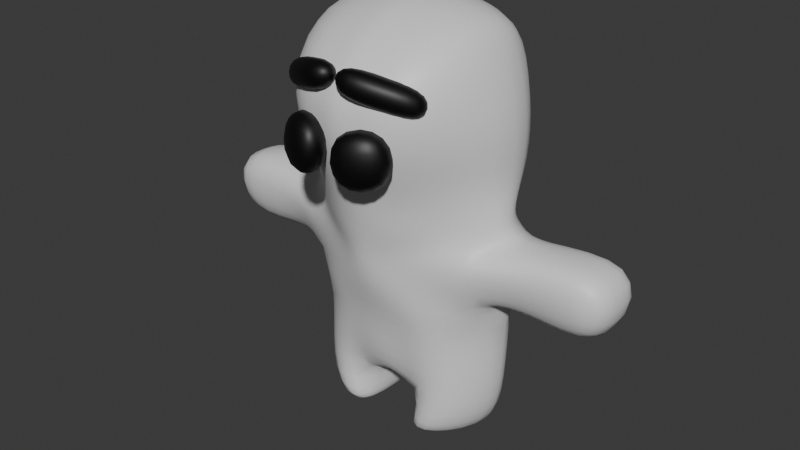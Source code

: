 # Source: player.blend  (saved by Blender 5.0.119; exported with 4.5.12 LTS)
import bpy
from mathutils import Matrix  # noqa: F401  (used for matrix-valued properties, if any)

bpy.ops.wm.read_factory_settings(use_empty=True)
scene = bpy.context.scene
scene.name = 'Scene'

# ---- collections
col_collection = bpy.data.collections.new('Collection'); scene.collection.children.link(col_collection)

# ---- materials (node trees are filled in below, after node groups)
mat_clay_humanoide = bpy.data.materials.new('CLAY HUMANOIDE')
mat_clay_humanoide.displacement_method = 'BOTH'
mat_clay_humanoide.use_backface_culling_lightprobe_volume = False
mat_clay_ojos_y_cejas = bpy.data.materials.new('CLAY OJOS Y CEJAS')
mat_clay_ojos_y_cejas.displacement_method = 'BOTH'
mat_clay_ojos_y_cejas.use_backface_culling_lightprobe_volume = False

# ---- material node trees
mat_clay_humanoide.use_nodes = True; mat_clay_humanoide.node_tree.nodes.clear()
_N = mat_clay_humanoide.node_tree.nodes; _L = mat_clay_humanoide.node_tree.links
n0 = _N.new('ShaderNodeBsdfPrincipled'); n0.name = 'Principled BSDF'; n0.location = (72, 300)
n1 = _N.new('ShaderNodeOutputMaterial'); n1.name = 'Material Output'; n1.location = (362, 300)
_L.new(n0.outputs[0], n1.inputs[0])
n1.is_active_output = True
mat_clay_ojos_y_cejas.use_nodes = True; mat_clay_ojos_y_cejas.node_tree.nodes.clear()
_N = mat_clay_ojos_y_cejas.node_tree.nodes; _L = mat_clay_ojos_y_cejas.node_tree.links
n0 = _N.new('ShaderNodeBsdfPrincipled'); n0.name = 'Principled BSDF'; n0.location = (72, 300)
n0.inputs[0].default_value = (0.0, 0.0, 0.0, 1.0)
n1 = _N.new('ShaderNodeOutputMaterial'); n1.name = 'Material Output'; n1.location = (362, 300)
_L.new(n0.outputs[0], n1.inputs[0])
n1.is_active_output = True

# ---- world
world_world = bpy.data.worlds.new('World'); scene.world = world_world
world_world.use_nodes = True; world_world.node_tree.nodes.clear()
_N = world_world.node_tree.nodes; _L = world_world.node_tree.links
n0 = _N.new('ShaderNodeOutputWorld'); n0.name = 'World Output'; n0.location = (300, 300)
n1 = _N.new('ShaderNodeBackground'); n1.name = 'Background'; n1.location = (10, 300)
n1.inputs[0].default_value = (0.05088, 0.05088, 0.05088, 1.0)
_L.new(n1.outputs[0], n0.inputs[0])
n0.is_active_output = True
world_world.color = (0.05088, 0.05088, 0.05088)
world_world.sun_shadow_jitter_overblur = 0.0

# ---- meshes
me_cube_001 = bpy.data.meshes.new('Cube.001')
me_cube_001.from_pydata([(-0.9563, -2.885e-08, 1.489), (-0.9861, -2.235e-08, 0.7997), (-0.9476, 0.3883, 1.482), (-0.898, 0.7839, 1.481), (0.6887, -4.782e-08, 1.587), (-0.8173, 0.3883, 0.492), (0.4606, -2.32e-08, 0.904), (-0.836, 1.061, 0.492), (-0.7499, 1.089, 1.944), (-1.157, 0.3883, 2.052), (0.5123, 0.5239, 1.487), (0.3277, 0.875, 1.483), (0.1663, 0.3883, 0.492), (0.01282, 1.061, 0.492), (0.2189, 0.2283, 0.492), (0.2627, 0.08911, 0.492), (-0.05815, 1.306, 0.492), (-0.04716, 1.092, 1.986), (0.5682, 0.3883, 2.067), (-0.1467, 1.374, 2.187), (-0.1098, 1.363, 1.474), (-0.9862, 1.008, 2.548), (-1.125, 0.3044, 2.51), (-0.3146, 1.411, 2.873), (-0.1438, 0.7683, 5.279), (-1.177, 0.6084, 2.834), (-0.6192, 1.079, 2.861), (-0.4735, 1.549, 2.01), (-0.367, 2.29, 1.832), (-0.7393, 1.564, 2.624), (-0.7733, 2.657, 1.875), (-0.1098, 2.658, 1.874), (0.3416, 1.15, 2.574), (-0.7392, 2.763, 2.897), (-0.2319, 2.798, 2.871), (0.5618, 0.285, 2.624), (-0.1438, 0.3379, 5.442), (-0.3424, 1.435, 2.999), (-1.44, 0.1936, 3.373), (-1.294, 0.6014, 3.357), (0.563, 0.315, 2.944), (0.1944, 0.908, 2.902), (-0.1583, 1.47, 3.289), (0.01242, 1.55, 1.978), (-1.013, 0.2312, -4.768e-07), (-0.2031, -0.0008767, 5.478), (-1.043, 0.5496, -4.768e-07), (0.2453, 1.521, 2.552), (0.007459, 0.3021, -4.768e-07), (-0.1275, 1.213, -4.768e-07), (-2.98e-08, 0.5496, -4.768e-07), (0.2595, 2.657, 1.874), (0.2377, 2.783, 2.87), (0.7985, 0.1936, 3.401), (0.5005, 0.9756, 3.406), (0.3633, 0.2312, -4.768e-07), (0.3866, 0.5496, -4.768e-07), (-1.488, 0.8045, 4.743), (-1.575, 0.1944, 4.743), (0.7184, 0.8281, 4.743), (0.9323, 0.1944, 4.743), (-0.1385, 1.477, 4.743), (-0.9476, -0.3883, 1.482), (-0.898, -0.7839, 1.481), (-0.8173, -0.3883, 0.492), (-0.836, -1.061, 0.492), (-0.7499, -1.089, 1.944), (-1.157, -0.3883, 2.052), (0.5123, -0.5239, 1.487), (0.3014, -0.9045, 1.482), (0.1663, -0.3883, 0.492), (0.01282, -1.061, 0.492), (0.2189, -0.2283, 0.492), (0.2627, -0.08911, 0.492), (-0.05815, -1.306, 0.492), (-0.04716, -1.092, 1.986), (0.5682, -0.3883, 2.067), (-0.1467, -1.374, 2.187), (-0.1098, -1.363, 1.474), (-0.9862, -1.008, 2.548), (-1.125, -0.3044, 2.51), (-0.2491, -1.411, 2.727), (-0.1438, -0.7698, 5.279), (-1.177, -0.6084, 2.834), (-0.6192, -1.079, 2.861), (-0.4735, -1.549, 2.01), (-0.367, -2.29, 1.89), (-0.7393, -1.564, 2.624), (-0.7733, -2.657, 1.875), (-0.1098, -2.658, 1.874), (0.3217, -1.227, 2.569), (-0.7392, -2.763, 2.897), (-0.2319, -2.798, 2.871), (0.5618, -0.285, 2.624), (-0.1438, -0.3397, 5.442), (-0.3424, -1.435, 2.966), (-1.44, -0.1936, 3.373), (-1.294, -0.6014, 3.357), (0.563, -0.315, 2.944), (0.08332, -1.017, 2.909), (-0.1583, -1.47, 3.289), (0.01242, -1.55, 1.978), (-1.013, -0.2312, -4.768e-07), (-1.043, -0.5496, -4.768e-07), (0.2453, -1.521, 2.552), (0.007459, -0.3021, -4.768e-07), (-0.1275, -1.213, -4.768e-07), (-2.98e-08, -0.5496, -4.768e-07), (0.2595, -2.657, 1.874), (0.2377, -2.783, 2.87), (0.7985, -0.1936, 3.401), (0.5005, -0.9756, 3.406), (0.3633, -0.2312, -4.768e-07), (0.3866, -0.5496, -4.768e-07), (-1.488, -0.8062, 4.743), (-1.575, -0.1961, 4.743), (0.7184, -0.8198, 4.743), (0.9323, -0.1961, 4.743), (-0.1385, -1.261, 4.743), (0.2769, -4.053e-08, 0.492), (-1.211, -2.885e-08, 2.074), (0.5682, -4.774e-08, 2.076), (-1.453, -2.728e-08, 3.374), (-1.315, -3.818e-08, 2.516), (0.7326, -4.58e-08, 2.97), (-1.394, -4.047e-08, 2.822), (0.5618, -3.231e-08, 2.584), (0.9387, -1.684e-08, 3.445), (-1.623, -0.0008767, 4.743), (0.9212, -0.0008767, 4.743), (-1.685, -0.0008767, 3.971), (0.9052, -0.0008767, 3.971), (0.5297, 0.9384, 3.971), (0.6928, 0.3123, 3.971), (-1.481, 0.8627, 3.971), (-1.593, 0.3123, 3.971), (-0.1411, 1.626, 3.971), (0.5297, -0.9379, 3.971), (0.6928, -0.3141, 3.971), (-1.481, -0.8645, 3.971), (-1.593, -0.3141, 3.971), (-0.1411, -1.569, 3.971), (-0.3606, 0.08158, 0.5628), (-0.3553, -2.371e-08, 0.5642), (-0.3615, -0.0831, 0.5629)], [], [(65, 103, 106, 74), (3, 2, 9), (75, 76, 93, 90), (74, 71, 69, 78), (7, 16, 49, 46), (13, 56, 49, 16), (16, 20, 11, 13), (16, 7, 3, 20), (55, 48, 50, 56), (123, 125, 25, 22), (29, 23, 34, 33), (139, 114, 115, 140), (47, 52, 34, 23), (41, 54, 53, 40), (61, 24, 59), (11, 17, 18, 10), (36, 45, 129, 60), (38, 122, 130, 135), (32, 23, 37, 41), (14, 48, 55, 12), (93, 98, 99, 90), (21, 26, 37, 23), (20, 19, 17), (19, 20, 8), (35, 32, 41, 40), (8, 3, 9), (17, 32, 35, 18), (5, 7, 46, 44), (61, 57, 24), (43, 51, 52, 47), (8, 21, 29, 27), (31, 34, 52, 51), (136, 61, 59, 132), (32, 47, 23), (37, 42, 54, 41), (57, 58, 36, 24), (24, 36, 60, 59), (1, 143, 144, 64), (11, 20, 17), (56, 50, 49), (46, 49, 50), (37, 26, 39, 42), (6, 15, 14, 12), (140, 115, 128, 130), (3, 7, 5, 2), (137, 111, 110, 138), (95, 100, 97, 84), (31, 30, 33, 34), (26, 25, 38, 39), (28, 27, 30, 31), (134, 135, 58, 57), (132, 133, 53, 54), (136, 134, 57, 61), (135, 130, 128, 58), (2, 5, 1, 0), (10, 4, 6, 12), (83, 96, 122, 125), (42, 39, 134, 136), (40, 53, 127, 124), (0, 120, 9, 2), (60, 129, 131, 133), (9, 120, 123, 22), (44, 46, 50, 48), (42, 136, 132, 54), (97, 139, 140, 96), (28, 31, 51, 43), (11, 10, 12, 13), (58, 128, 45, 36), (19, 28, 43, 17), (27, 29, 33, 30), (25, 125, 122, 38), (103, 107, 106), (90, 99, 95, 81), (94, 117, 129, 45), (113, 106, 107), (96, 140, 130, 122), (104, 81, 92, 109), (69, 71, 70, 68), (67, 80, 123, 120), (82, 116, 117, 94), (64, 102, 103, 65), (78, 75, 77), (6, 73, 119), (89, 92, 91, 88), (100, 141, 139, 97), (72, 70, 112, 105), (87, 91, 92, 81), (99, 98, 110, 111), (84, 97, 96, 83), (126, 124, 98, 93), (98, 124, 127, 110), (118, 82, 114), (95, 99, 111, 100), (75, 90, 104, 101), (118, 116, 82), (100, 111, 137, 141), (141, 137, 116, 118), (78, 66, 63), (6, 70, 72, 73), (117, 138, 131, 129), (66, 85, 87, 79), (102, 105, 107, 103), (66, 79, 80, 67), (69, 75, 78), (4, 121, 76, 68), (63, 67, 62), (112, 113, 107, 105), (77, 66, 78), (71, 74, 106, 113), (68, 70, 6, 4), (77, 75, 101, 86), (115, 94, 45, 128), (79, 81, 95, 84), (86, 101, 108, 89), (90, 81, 104), (77, 86, 85, 66), (116, 137, 138, 117), (79, 87, 81), (72, 105, 102, 64), (70, 71, 113, 112), (76, 121, 126, 93), (80, 79, 84, 83), (138, 110, 127, 131), (0, 62, 67, 120), (74, 78, 63, 65), (114, 82, 94, 115), (66, 67, 63), (86, 89, 88, 85), (126, 35, 40, 124), (6, 119, 15), (8, 9, 22, 21), (89, 108, 109, 92), (101, 104, 109, 108), (18, 35, 126, 121), (4, 10, 18, 121), (17, 43, 47, 32), (141, 118, 114, 139), (12, 55, 56, 13), (39, 38, 135, 134), (69, 68, 76, 75), (133, 131, 127, 53), (85, 88, 91, 87), (63, 62, 64, 65), (59, 60, 133, 132), (21, 23, 29), (19, 8, 27, 28), (62, 0, 1, 64), (20, 3, 8), (14, 5, 44, 48), (22, 25, 26, 21), (123, 80, 83, 125), (1, 5, 142, 143), (64, 144, 73, 72), (143, 142, 15, 119), (144, 143, 119, 73), (142, 5, 14, 15)])
me_cube_001.polygons.foreach_set('use_smooth', [True] * 156)
_uv = me_cube_001.uv_layers.new(name='automap')
_uv.uv.foreach_set('vector', [-1.209, -5.274, -1.833, -6.762, 0.9329, -6.762, 1.143, -5.274, 2.87, -2.283, 1.674, -2.283, 1.674, -0.5576, -2.8, -0.7563, -0.6739, -0.5114, -0.3617, 1.172, -3.208, 1.006, -3.448, -5.274, -2.709, -5.274, -2.235, -2.28, -3.622, -2.304, -1.209, -5.274, 1.143, -5.274, 0.9329, -6.762, -1.833, -6.762, 3.709, -5.274, 2.161, -6.762, 4.167, -6.762, 4.448, -5.274, 4.448, -5.274, 4.622, -2.304, 3.145, -2.279, 3.709, -5.274, 1.143, -5.274, -1.209, -5.274, -1.396, -2.283, 0.9866, -2.304, 2.417, 0.9849, 1.341, 1.199, 1.318, 1.947, 2.487, 1.947, 0.4999, 0.8436, 0.4999, 1.769, 2.339, 1.806, 1.42, 0.8258, -0.9166, 5.013, 0.3673, 4.552, 0.6174, 8.744, -0.9162, 8.639, -2.114, 5.243, -1.937, 7.578, -0.09296, 7.578, -0.4496, 5.243, 2.06, 4.883, 2.037, 8.699, 0.6174, 8.744, 0.3673, 4.552, 3.245, 2.011, 3.449, 3.537, 1.085, 3.521, 1.452, 2.139, 0.8999, 4.75, 0.8836, 2.608, 3.49, 2.789, 3.145, -2.279, 3.8, -0.7563, 1.674, -0.5114, 2.084, -2.267, 0.8836, 1.307, 0.7043, 0.2832, 4.103, 0.2832, 4.137, 0.8734, 1.085, 3.437, 0.4999, 3.437, 0.4973, 5.243, 1.444, 5.243, 2.351, 1.02, 0.3673, 1.926, 0.2834, 2.305, 1.906, 2.011, 1.98, -5.274, 1.341, -6.762, 2.417, -6.762, 1.821, -5.274, -0.3617, 1.172, -0.4525, 2.139, -2.575, 2.034, -3.208, 1.006, 3.549, 0.9411, 3.761, 1.888, 4.838, 2.305, 4.766, 1.926, 4.622, -2.304, 4.654, -0.1507, 3.8, -0.7563, 0.8748, -0.1507, 0.9866, -2.304, -0.9488, -0.8836, 1.362, 1.172, 3.976, 1.02, 3.245, 2.011, 1.452, 2.139, 3.792, -0.8836, 2.87, -2.283, 1.674, -0.5576, 3.8, -0.7563, 3.976, 1.02, 1.362, 1.172, 1.674, -0.5114, 1.674, -5.274, 3.709, -5.274, 2.161, -6.762, 1.199, -6.762, 0.8999, 4.75, -3.179, 2.718, 0.8836, 2.608, 5.187, -0.7807, 8.533, -1.095, 8.913, 1.914, 5.098, 0.9528, 3.792, -0.8836, 3.549, 0.9411, 5.227, 1.171, 5.183, -0.6841, 0.9866, -1.095, 0.6174, 1.918, 2.037, 1.914, 2.103, -1.095, 0.8919, 5.243, 0.8999, 7.578, 3.49, 7.578, 2.92, 5.243, 2.351, 3.762, 2.06, 4.883, 0.3673, 4.552, 0.2834, 2.305, 0.8399, 3.182, 2.832, 3.537, 1.906, 2.011, -3.179, 2.718, -3.442, 0.8734, 0.8836, 1.307, 0.8836, 2.608, 0.8836, 2.608, 0.8836, 1.307, 4.137, 0.8734, 3.49, 2.789, -1.663, 0.2858, 0.2443, 0.2858, 0.2257, 0.03458, -1.152, -0.888, 3.145, -2.279, 4.622, -2.304, 3.8, -0.7563, 2.487, 1.947, 1.318, 1.947, 0.9329, 3.953, -1.833, 1.947, 0.9329, 3.953, 1.318, 1.947, 0.2834, 2.305, -0.5534, 1.888, -2.594, 3.387, 0.8399, 3.182, 0.4999, -4.029, 0.7693, -5.274, 1.19, -5.274, 1.674, -5.274, -0.4496, 5.243, -0.09296, 7.578, 0.4973, 7.578, 0.4973, 5.243, 2.87, -2.283, 3.709, -5.274, 1.674, -5.274, 1.674, -2.283, -2.335, 5.243, -2.449, 3.537, -0.08535, 3.521, -0.4496, 5.243, 0.2834, 2.205, 0.8399, 3.182, -2.594, 3.387, -0.5534, 1.888, 0.9866, -1.095, -1.019, -1.095, -0.9162, 1.998, 0.6174, 1.918, 3.761, 1.888, 2.339, 1.806, 1.085, 3.437, 2.318, 3.387, 0.209, 7.208, -0.1129, 4.969, -1.019, 8.319, 0.9866, 8.321, 3.108, 5.243, 1.444, 5.243, 1.088, 7.578, 2.932, 7.578, 3.337, 5.243, 1.444, 5.243, 1.085, 3.521, 3.449, 3.537, 0.8919, 5.243, -3.159, 5.243, -3.179, 7.578, 0.8999, 7.578, 1.444, 5.243, 0.4973, 5.243, 0.4973, 7.578, 1.088, 7.578, 1.674, -2.283, 1.674, -5.274, 0.4999, -4.344, 0.4999, -2.26, 2.084, -2.267, 0.4999, -1.965, 0.4999, -4.029, 1.674, -5.274, -1.339, 1.806, -0.08535, 3.437, 0.4999, 3.437, 0.4999, 1.769, 0.8399, 3.182, -2.594, 3.387, -3.159, 5.243, 0.8919, 5.243, 1.452, 2.139, 1.085, 3.521, 0.4999, 3.655, 0.4999, 2.216, 0.4999, -2.26, 0.4999, -0.4906, 1.674, -0.5576, 1.674, -2.283, 1.088, 7.578, 0.4973, 7.578, 0.4973, 5.243, 1.444, 5.243, 1.674, -0.5576, 0.4999, -0.4906, 0.4999, 0.8436, 1.42, 0.8258, -1.745, 0.9849, -1.833, 1.947, 1.318, 1.947, 1.341, 1.199, 0.8399, 3.182, 0.8919, 5.243, 2.92, 5.243, 2.832, 3.537, -1.318, 3.387, -2.114, 5.243, -0.4496, 5.243, -0.08535, 3.437, 0.209, 7.208, 0.9866, 8.321, 2.103, 8.319, 1.356, 4.973, 3.145, -2.279, 2.084, -2.267, 1.674, -5.274, 3.709, -5.274, -3.442, 0.8734, -3.587, 0.2832, 0.7043, 0.2832, 0.8836, 1.307, 0.8748, 4.44, 0.209, 7.208, 1.356, 4.973, 1.176, 3.586, 5.183, -0.6841, 5.227, 1.171, 8.853, 1.998, 8.533, -1.095, 2.339, 1.806, 0.4999, 1.769, 0.4999, 3.437, 1.085, 3.437, -1.833, -1.376, 1.318, -1.376, 0.9329, -3.381, 2.291, 1.006, 1.57, 2.034, 0.2834, 2.205, 0.5655, 1.481, 0.8836, -0.7411, 4.137, -0.3071, 4.103, 0.2832, 0.7043, 0.2832, 2.487, -1.376, 0.9329, -3.381, 1.318, -1.376, -0.08535, 3.437, -0.4496, 5.243, 0.4973, 5.243, 0.4999, 3.437, 2.06, -4.312, 0.5655, -3.981, 0.6174, -8.172, 2.037, -8.127, -2.235, -2.28, -2.709, -5.274, -0.6739, -5.274, -1.084, -2.267, -0.6739, -0.5576, -0.4203, 0.8258, 0.4999, 0.8436, 0.4999, -0.4906, 0.8836, -2.042, 3.49, -2.193, 4.137, -0.3071, 0.8836, -0.7411, -0.6739, -5.274, -0.1991, -6.762, -1.162, -6.762, -2.709, -5.274, -3.622, -2.304, -2.8, -0.7563, -3.654, -0.1507, 0.4999, -4.029, 0.2305, -5.274, 0.4999, -5.274, 0.9866, -1.095, 0.6174, 1.918, -0.9162, 1.998, -1.019, -1.095, 0.8399, 3.182, 0.8919, 5.243, -3.159, 5.243, -2.594, 3.387, 1.98, -5.274, 1.821, -5.274, 2.417, -6.762, 1.341, -6.762, -0.9166, -4.441, -0.9162, -8.068, 0.6174, -8.172, 0.5655, -3.981, -2.575, 2.034, -0.4525, 2.139, -0.08535, 3.521, -2.449, 3.537, -2.761, 1.888, -1.318, 3.387, -0.08535, 3.437, -1.339, 1.806, 0.4999, 1.05, 0.4999, 2.216, -0.4525, 2.139, -0.3617, 1.172, -0.4525, 2.139, 0.4999, 2.216, 0.4999, 3.655, -0.08535, 3.521, 0.8999, 7.578, 0.8836, 9.199, -3.179, 7.578, 0.2834, 2.205, 1.57, 2.034, 2.832, 3.537, 0.8399, 3.182, -2.8, -0.7563, -3.208, 1.006, -4.098, 0.9528, -4.188, -0.7807, 0.8999, 7.578, 3.49, 7.578, 0.8836, 9.199, 0.8399, 3.182, 2.832, 3.537, 2.92, 5.243, 0.8919, 5.243, 0.8919, 5.243, 2.92, 5.243, 3.49, 7.578, 0.8999, 7.578, 0.9866, -2.304, -0.9488, -0.8836, -1.396, -2.283, 0.4999, -4.029, -0.6739, -5.274, -0.1902, -5.274, 0.2305, -5.274, -0.09296, 7.578, -0.4496, 5.243, 0.4973, 5.243, 0.4973, 7.578, -2.792, -0.8836, -4.184, -0.6841, -4.227, 1.171, -2.549, 0.9411, -1.745, -0.4133, 1.341, -0.6275, 1.318, -1.376, -1.833, -1.376, -2.792, -0.8836, -2.549, 0.9411, -0.4203, 0.8258, -0.6739, -0.5576, -2.235, -2.28, -2.8, -0.7563, -3.622, -2.304, 0.4999, -1.965, 0.4999, -0.4861, -0.6739, -0.5114, -1.084, -2.267, -1.87, -2.283, -0.6739, -0.5576, -0.6739, -2.283, 2.417, -0.4133, 2.487, -1.376, 1.318, -1.376, 1.341, -0.6275, 0.8748, -0.1507, -0.9488, -0.8836, 0.9866, -2.304, -2.709, -5.274, -3.448, -5.274, -3.167, -6.762, -1.162, -6.762, -1.084, -2.267, -0.6739, -5.274, 0.4999, -4.029, 0.4999, -1.965, 0.8748, -3.868, 1.176, -3.014, 1.356, -4.402, 0.209, -6.636, -3.442, -0.3071, 0.8836, -0.7411, 0.7043, 0.2832, -3.587, 0.2832, -1.663, 0.9411, 0.5655, 1.481, 0.2834, 2.205, -0.5534, 1.888, 0.209, -6.636, 1.356, -4.402, 2.103, -7.747, 0.9866, -7.75, 2.291, -3.422, 0.5655, -3.981, 2.06, -4.312, 0.8748, -3.868, 0.209, -6.636, -0.1129, -4.398, -0.9488, -3.006, -1.979, 7.578, -2.335, 5.243, -0.4496, 5.243, -0.09296, 7.578, -1.663, -2.763, -0.9166, -4.441, 0.5655, -3.981, 1.98, -5.274, 1.341, -6.762, -1.745, -6.762, -1.152, -5.274, -0.6739, -5.274, -2.709, -5.274, -1.162, -6.762, -0.1991, -6.762, -0.6739, -0.5114, 0.4999, -0.4861, 0.4999, 1.05, -0.3617, 1.172, -0.4203, 0.8258, -2.549, 0.9411, -2.761, 1.888, -1.339, 1.806, -0.4496, 5.243, -0.08535, 3.521, 0.4999, 3.655, 0.4973, 5.243, 0.4999, -2.26, -0.6739, -2.283, -0.6739, -0.5576, 0.4999, -0.4906, 1.143, -5.274, 0.9866, -2.304, -1.396, -2.283, -1.209, -5.274, -3.179, -2.152, 0.8836, -2.042, 0.8836, -0.7411, -3.442, -0.3071, -2.792, -0.8836, -0.6739, -0.5576, -1.87, -2.283, 0.209, -6.636, 0.9866, -7.75, -1.019, -7.747, -0.1129, -4.398, 0.4999, 1.05, 1.362, 1.172, 1.452, 2.139, 0.4999, 2.216, 0.4999, -4.029, 0.4999, -5.274, 0.7693, -5.274, 3.792, -0.8836, 1.674, -0.5576, 1.42, 0.8258, 3.549, 0.9411, 0.9866, -1.095, 2.103, -1.095, 2.037, 1.914, 0.6174, 1.918, -4.188, -0.7807, -4.098, 0.9528, -7.913, 1.914, -7.533, -1.095, 1.674, -0.5114, 1.362, 1.172, 0.4999, 1.05, 0.4999, -0.4861, 0.4999, -1.965, 2.084, -2.267, 1.674, -0.5114, 0.4999, -0.4861, 3.8, -0.7563, 5.187, -0.7807, 5.098, 0.9528, 3.976, 1.02, 0.8919, 5.243, 0.8999, 7.578, -3.179, 7.578, -3.159, 5.243, 1.674, -5.274, 1.199, -6.762, 2.161, -6.762, 3.709, -5.274, 2.318, 3.387, 1.085, 3.437, 1.444, 5.243, 3.108, 5.243, -2.235, -2.28, -1.084, -2.267, -0.6739, -0.5114, -2.8, -0.7563, 1.444, 5.243, 0.4973, 5.243, 0.4999, 3.655, 1.085, 3.521, -4.184, -0.6841, -7.533, -1.095, -7.853, 1.998, -4.227, 1.171, -1.87, -2.283, -0.6739, -2.283, -0.6739, -5.274, -2.709, -5.274, 3.003, 7.578, 1.088, 7.578, 1.444, 5.243, 3.337, 5.243, -1.663, 3.334, 0.3673, 4.552, -0.9166, 5.013, 0.8748, 4.44, -0.9488, 3.578, -0.1129, 4.969, 0.209, 7.208, -0.6739, -2.283, 0.4999, -2.26, 0.4999, -4.344, -0.6739, -5.274, 0.9866, -2.304, -1.396, -2.283, -0.9488, -0.8836, 1.98, -5.274, -1.152, -5.274, -1.745, -6.762, 1.341, -6.762, 1.42, 0.8258, 2.339, 1.806, 3.761, 1.888, 3.549, 0.9411, 0.4999, 0.8436, -0.4203, 0.8258, -1.339, 1.806, 0.4999, 1.769, -1.663, 0.2858, -1.152, 1.46, 0.2283, 0.5324, 0.2443, 0.2858, -1.152, -0.888, 0.2257, 0.03458, 2.113, 0.01641, 1.98, -0.4043, 0.2443, 0.2858, 0.2283, 0.5324, 2.113, 0.5552, 2.156, 0.2858, 0.2257, 0.03458, 0.2443, 0.2858, 2.156, 0.2858, 2.113, 0.01641, 0.2283, 0.5324, -1.152, 1.46, 1.98, 0.9759, 2.113, 0.5552])
me_cube_001.materials.append(mat_clay_humanoide)
me_cube_001.auto_texspace = False
me_cube_001.update()
me_cube_002 = bpy.data.meshes.new('Cube.002')
me_cube_002.from_pydata([(-0.5221, 0.1355, -0.02771), (-0.4445, 0.1821, 0.4164), (0.09302, 1.222, -0.3727), (0.1706, 1.268, 0.0714), (-0.1349, -0.1554, -0.07129), (-0.05722, -0.1088, 0.3728), (0.4368, 1.009, -0.4165), (0.5566, 0.9788, 0.0276), (-0.2567, 0.7551, -0.2002), (-0.1791, 0.8017, 0.2439), (0.1299, 0.4648, -0.2439), (0.2076, 0.5114, 0.2002), (-0.5221, -0.1355, -0.02771), (-0.4445, -0.1821, 0.4164), (0.09302, -1.222, -0.3727), (0.1706, -1.268, 0.0714), (-0.1349, 0.1554, -0.07129), (-0.05722, 0.1088, 0.3728), (0.4368, -1.009, -0.4165), (0.5566, -0.9788, 0.0276), (-0.2567, -0.7551, -0.2002), (-0.1791, -0.8017, 0.2439), (0.1299, -0.4648, -0.2439), (0.2076, -0.5114, 0.2002)], [], [(8, 9, 3, 2), (2, 3, 7, 6), (10, 11, 5, 4), (4, 5, 1, 0), (8, 10, 4, 0), (11, 9, 1, 5), (7, 3, 9, 11), (2, 6, 10, 8), (6, 7, 11, 10), (0, 1, 9, 8), (20, 14, 15, 21), (14, 18, 19, 15), (22, 16, 17, 23), (16, 12, 13, 17), (20, 12, 16, 22), (23, 17, 13, 21), (19, 23, 21, 15), (14, 20, 22, 18), (18, 22, 23, 19), (12, 20, 21, 13)])
me_cube_002.polygons.foreach_set('use_smooth', [True] * 20)
_uv = me_cube_002.uv_layers.new(name='UVMap')
_uv.uv.foreach_set('vector', [2.784, -0.3184, 2.925, 1.024, 4.336, 0.5027, 4.195, -0.8399, 0.7897, -0.8399, 1.024, 0.5027, 2.191, 0.3703, 1.829, -0.9722, 1.906, -0.4505, 2.047, 0.8921, 0.1722, 1.414, 0.03133, 0.07133, 0.1007, 0.07133, 0.3354, 1.414, -0.8355, 1.546, -1.07, 0.2031, -0.2675, 2.57, 0.9012, 1.692, 0.1007, -0.1828, -1.07, 0.6965, 1.136, 1.833, -0.033, 2.711, -0.8355, 0.8373, 0.3354, -0.04192, 2.191, 3.246, 1.024, 4.122, -0.033, 2.711, 1.136, 1.833, 0.7897, 3.981, 1.829, 3.336, 0.9012, 1.692, -0.2675, 2.57, 3.55, -0.9722, 3.46, 0.3703, 2.047, 0.8921, 1.906, -0.4505, 0.9107, 0.2031, 1.051, 1.546, 2.925, 1.024, 2.784, -0.3184, -1.782, -0.3184, -3.193, -0.8399, -3.334, 0.5027, -1.923, 1.024, 0.7897, -0.8399, 1.829, -0.9722, 2.191, 0.3703, 1.024, 0.5027, -0.9043, -0.4505, 0.9707, 0.07133, 0.8298, 1.414, -1.045, 0.8921, 0.1007, 0.07133, -1.07, 0.2031, -0.8355, 1.546, 0.3354, 1.414, -0.2675, -1.996, -1.07, -0.1228, 0.1007, 0.7565, 0.9012, -1.118, 1.136, -1.259, 0.3354, 0.6156, -0.8355, -0.2636, -0.033, -2.137, 2.191, -2.672, 1.136, -1.259, -0.033, -2.137, 1.024, -3.548, 0.7897, -3.407, -0.2675, -1.996, 0.9012, -1.118, 1.829, -2.762, -2.548, -0.9722, -0.9043, -0.4505, -1.045, 0.8921, -2.458, 0.3703, 0.09132, 0.2031, -1.782, -0.3184, -1.923, 1.024, -0.04943, 1.546])
me_cube_002.materials.append(mat_clay_ojos_y_cejas)
me_cube_002.update()
me_cube_003 = bpy.data.meshes.new('Cube.003')
me_cube_003.from_pydata([(-1.085, -0.07759, -0.4245), (-0.9897, -0.05218, 0.5472), (-0.8386, 0.475, -0.4671), (-0.7428, 0.5004, 0.5046), (-0.2254, -0.5004, -0.5046), (-0.1296, -0.475, 0.4671), (0.02147, 0.05218, -0.5472), (0.1172, 0.07759, 0.4245), (1.085, -0.07759, -0.4245), (0.9897, -0.05218, 0.5472), (0.8386, 0.475, -0.4671), (0.7428, 0.5004, 0.5046), (0.2254, -0.5004, -0.5046), (0.1296, -0.475, 0.4671), (-0.02147, 0.05218, -0.5472), (-0.1172, 0.07759, 0.4245)], [], [(0, 1, 3, 2), (2, 3, 7, 6), (6, 7, 5, 4), (4, 5, 1, 0), (2, 6, 4, 0), (7, 3, 1, 5), (8, 10, 11, 9), (10, 14, 15, 11), (14, 12, 13, 15), (12, 8, 9, 13), (10, 8, 12, 14), (15, 13, 9, 11)])
me_cube_003.polygons.foreach_set('use_smooth', [True] * 12)
_uv = me_cube_003.uv_layers.new(name='UVMap')
_uv.uv.foreach_set('vector', [0.2664, -0.9965, 0.3433, 1.941, 2.014, 1.812, 1.937, -1.125, -2.034, -1.125, -1.745, 1.812, 0.8554, 1.57, 0.5659, -1.367, 0.6587, -1.367, 0.7356, 1.57, -0.9351, 1.699, -1.012, -1.239, -0.1803, -1.239, 0.1091, 1.699, -2.491, 1.941, -2.78, -0.9965, -2.034, 1.723, 0.5659, 0.4446, -0.1803, -1.226, -2.78, 0.0523, 0.8554, 0.5214, -1.745, 1.8, -2.491, 0.1291, 0.1091, -1.149, 0.2664, -0.9965, 1.937, -1.125, 2.014, 1.812, 0.3433, 1.941, 3.036, -1.125, 0.4361, -1.367, 0.1466, 1.57, 2.747, 1.812, 0.6587, -1.367, -1.012, -1.239, -0.9351, 1.699, 0.7356, 1.57, 1.182, -1.239, 3.782, -0.9965, 3.493, 1.941, 0.8929, 1.699, 3.036, 1.723, 3.782, 0.0523, 1.182, -1.226, 0.4361, 0.4446, 0.1466, 0.5214, 0.8929, -1.149, 3.493, 0.1291, 2.747, 1.8])
me_cube_003.materials.append(mat_clay_ojos_y_cejas)
me_cube_003.update()
arm_armature_001 = bpy.data.armatures.new('Armature.001')  # bones are not reproduced

# ---- objects
ob_humanoide_002 = bpy.data.objects.new('HUMANOIDE.002', me_cube_001)
ob_cube_001 = bpy.data.objects.new('Cube.001', me_cube_002)
ob_cube_002 = bpy.data.objects.new('Cube.002', me_cube_003)
ob_armature = bpy.data.objects.new('Armature', arm_armature_001)

# ---- transforms, parenting, visibility, modifiers, constraints
ob_humanoide_002.location = (0.0, 0.07837, 0.0)
ob_humanoide_002.rotation_euler = (0.0, -0.0, 1.571)
ob_humanoide_002.delta_scale = (0.2051, 0.2051, 0.2051)
_vg = ob_humanoide_002.vertex_groups.new(name='Core')
for _i, _w in zip([0, 1, 2, 3, 4, 6, 8, 9, 10, 11, 17, 18, 20, 22, 25, 32, 35, 38, 40, 41, 53, 54, 62, 63, 66, 67, 68, 69, 75, 76, 78, 80, 83, 90, 93, 96, 98, 99, 110, 111, 120, 121, 122, 123, 124, 125, 126, 127], [0.5347, 0.06558, 0.1785, 0.07314, 0.4044, 0.02318, 0.02358, 0.5316, 0.204, 0.07386, 0.02921, 0.4868, 0.01345, 0.1797, 0.09043, 0.005034, 0.1905, 0.02368, 0.1171, 0.03591, 0.05337, 0.004042, 0.1822, 0.07432, 0.02403, 0.5334, 0.204, 0.07389, 0.02917, 0.4868, 0.01383, 0.1801, 0.09053, 0.00558, 0.1905, 0.02374, 0.1171, 0.0361, 0.05342, 0.00409, 0.6473, 0.5681, 0.03544, 0.4174, 0.155, 0.1493, 0.3665, 0.05745]): _vg.add([_i], _w, 'REPLACE')
_vg = ob_humanoide_002.vertex_groups.new(name='Head')
for _i, _w in zip([9, 18, 21, 22, 23, 24, 25, 26, 32, 35, 36, 37, 38, 39, 40, 41, 42, 45, 53, 54, 57, 58, 59, 60, 61, 67, 76, 79, 80, 81, 82, 83, 84, 90, 93, 94, 95, 96, 97, 98, 99, 100, 110, 111, 114, 115, 116, 117, 118, 120, 121, 122, 123, 124, 125, 126, 127, 128, 129, 130, 131, 132, 133, 134, 135, 136, 137, 138, 139, 140, 141], [0.002824, 0.04209, 0.05505, 0.1149, 0.1288, 0.9997, 0.9952, 0.9971, 0.09228, 0.1644, 0.9987, 0.3109, 0.9788, 0.9927, 0.3557, 0.2332, 0.9969, 0.9991, 0.9923, 0.9297, 0.9998, 0.9994, 0.9971, 0.9997, 0.9982, 0.002893, 0.042, 0.05588, 0.1087, 0.08596, 0.9994, 0.8672, 0.9371, 0.09239, 0.1641, 0.9995, 0.5708, 0.9758, 0.9934, 0.3806, 0.2799, 0.9998, 0.9998, 0.9977, 0.9993, 1.0, 0.9994, 0.9998, 0.9999, 0.02997, 0.05308, 0.9738, 0.1606, 0.4898, 0.9684, 0.1951, 0.9999, 0.9999, 1.0, 1.0, 1.0, 0.9999, 1.0, 0.997, 0.9999, 0.9991, 0.9999, 0.9999, 0.9996, 0.9993, 0.9999]): _vg.add([_i], _w, 'REPLACE')
_vg = ob_humanoide_002.vertex_groups.new(name='Arm_R')
for _i, _w in zip([2, 3, 4, 8, 9, 10, 11, 17, 18, 19, 20, 21, 22, 23, 25, 26, 27, 28, 29, 32, 35, 37, 38, 39, 40, 41, 42, 43, 47, 53, 54, 57, 59, 61, 76, 80, 83, 93, 96, 98, 110, 120, 121, 122, 123, 124, 125, 126, 127, 130, 131, 132, 133, 134, 135, 136, 138], [0.02154, 0.07729, 0.00715, 0.404, 0.1717, 0.04092, 0.06935, 0.3791, 0.1673, 0.09899, 0.09589, 0.7045, 0.585, 0.2864, 0.5556, 0.6775, 0.01541, 0.004832, 0.05045, 0.5975, 0.4807, 0.5452, 0.15, 0.2546, 0.4122, 0.5591, 0.2608, 0.04906, 0.09208, 0.152, 0.2374, 0.0009929, 0.003751, 0.01915, 0.01633, 0.0497, 0.05894, 0.05824, 0.04822, 0.06868, 0.05359, 0.07704, 0.08108, 0.08376, 0.1826, 0.1681, 0.1882, 0.1737, 0.08888, 0.02133, 0.02553, 0.08452, 0.05512, 0.08233, 0.05077, 0.0974, 6.21e-05]): _vg.add([_i], _w, 'REPLACE')
_vg = ob_humanoide_002.vertex_groups.new(name='Hand_R')
for _i, _w in zip([2, 3, 8, 9, 10, 11, 17, 18, 19, 20, 21, 22, 23, 25, 26, 27, 28, 29, 30, 31, 32, 33, 34, 35, 37, 39, 40, 41, 42, 43, 47, 51, 52, 54, 121, 136], [0.007473, 0.06243, 0.2913, 0.07155, 0.03046, 0.08611, 0.582, 0.002391, 0.9004, 0.2255, 0.561, 0.02192, 0.9058, 0.002008, 0.0008807, 0.9987, 0.9988, 1.0, 1.0, 0.9995, 0.38, 1.0, 1.0, 0.05003, 0.5926, 0.0115, 0.02947, 0.02864, 0.1283, 0.9983, 0.9999, 0.9991, 1.0, 0.05504, 0.01364, 0.02835]): _vg.add([_i], _w, 'REPLACE')
_vg = ob_humanoide_002.vertex_groups.new(name='Arm_L')
for _i, _w in zip([4, 18, 22, 25, 35, 38, 40, 53, 62, 63, 66, 67, 68, 69, 75, 76, 77, 78, 79, 80, 81, 83, 84, 85, 86, 87, 90, 93, 95, 96, 97, 98, 99, 100, 101, 104, 110, 111, 114, 116, 118, 120, 121, 122, 123, 124, 125, 126, 127, 130, 131, 133, 137, 138, 139, 140, 141], [0.007836, 0.0173, 0.05028, 0.05952, 0.05923, 0.04912, 0.0699, 0.05474, 0.02295, 0.0779, 0.4062, 0.1733, 0.04189, 0.0699, 0.3817, 0.1693, 0.09995, 0.09658, 0.7327, 0.5902, 0.6325, 0.5615, 0.7071, 0.01875, 0.007102, 0.06257, 0.6288, 0.4881, 0.7029, 0.1511, 0.2627, 0.4194, 0.5871, 0.3215, 0.0528, 0.1087, 0.1559, 0.251, 0.002701, 0.006014, 0.02193, 0.07744, 0.08219, 0.08447, 0.1842, 0.1711, 0.19, 0.1765, 0.09106, 0.02256, 0.0284, 0.001632, 0.09051, 0.05764, 0.08534, 0.05176, 0.1142]): _vg.add([_i], _w, 'REPLACE')
_vg = ob_humanoide_002.vertex_groups.new(name='Hand_L')
for _i, _w in zip([62, 63, 66, 67, 68, 69, 75, 76, 77, 78, 79, 80, 81, 84, 85, 86, 87, 88, 89, 90, 91, 92, 93, 95, 97, 98, 99, 100, 101, 104, 108, 109, 111, 121], [0.008186, 0.03364, 0.5672, 0.0001709, 0.02955, 0.0005229, 0.5074, 0.0008819, 0.8798, 0.0003156, 0.7385, 0.000404, 0.7911, 0.001743, 0.9993, 0.9877, 0.9998, 0.9999, 0.9976, 0.2587, 1.0, 1.0, 0.03763, 0.2491, 0.0, 0.01069, 0.0, 0.001501, 0.9904, 1.0, 0.9902, 0.9993, 0.03341, 0.01151]): _vg.add([_i], _w, 'REPLACE')
_vg = ob_humanoide_002.vertex_groups.new(name='Leg_R')
for _i, _w in zip([0, 1, 2, 3, 4, 5, 6, 7, 8, 9, 10, 11, 12, 13, 14, 15, 16, 17, 18, 19, 20, 35, 48, 55, 56, 62, 68, 70, 72, 73, 76, 119, 120, 121, 142, 143, 144], [0.1436, 0.05523, 0.5726, 0.6004, 0.1856, 0.03027, 0.2231, 0.03093, 0.0661, 0.1184, 0.4624, 0.5531, 0.104, 0.06876, 0.08302, 0.1605, 0.0433, 0.06552, 0.1028, 0.05868, 0.479, 0.001809, 0.005749, 0.03008, 0.003677, 0.02864, 0.07551, 0.06035, 0.05526, 0.1341, 0.007233, 0.1569, 0.04272, 0.05928, 0.1122, 0.07729, 0.07872]): _vg.add([_i], _w, 'REPLACE')
_vg = ob_humanoide_002.vertex_groups.new(name='Foot_R')
for _i, _w in zip([0, 1, 2, 3, 4, 5, 6, 7, 10, 11, 12, 13, 14, 15, 16, 18, 20, 44, 46, 48, 49, 50, 55, 56, 64, 68, 70, 72, 73, 105, 112, 119, 142, 143, 144], [0.01826, 0.1705, 0.07672, 0.124, 0.05606, 0.9953, 0.2337, 0.9929, 0.106, 0.1592, 0.946, 0.985, 0.9975, 0.6933, 0.9944, 0.002556, 0.1532, 0.9991, 0.9998, 0.9885, 0.9991, 0.9947, 0.9995, 0.9932, 0.05037, 0.01009, 0.0735, 0.116, 0.2093, 0.02554, 0.01565, 0.321, 0.595, 0.3334, 0.2261]): _vg.add([_i], _w, 'REPLACE')
_vg = ob_humanoide_002.vertex_groups.new(name='Leg_L')
for _i, _w in zip([0, 1, 2, 4, 5, 6, 9, 10, 12, 14, 15, 18, 44, 48, 55, 62, 63, 64, 65, 66, 67, 68, 69, 70, 71, 72, 73, 74, 75, 76, 77, 78, 80, 93, 102, 105, 112, 113, 119, 120, 121, 142, 143, 144], [0.1908, 0.4937, 0.07332, 0.1896, 0.09803, 0.2561, 5.621e-05, 0.07895, 0.07806, 0.104, 0.19, 0.008878, 0.0007778, 0.02011, 0.01637, 0.6075, 0.6096, 0.1481, 0.05119, 0.06724, 0.1235, 0.4661, 0.5552, 0.1245, 0.0727, 0.144, 0.2167, 0.04765, 0.06574, 0.1036, 0.059, 0.481, 0.0005916, 0.002314, 0.02817, 0.04983, 0.05336, 0.01694, 0.2155, 0.05334, 0.06023, 0.2549, 0.3419, 0.3116]): _vg.add([_i], _w, 'REPLACE')
_vg = ob_humanoide_002.vertex_groups.new(name='Foot_L')
for _i, _w in zip([0, 1, 4, 5, 6, 10, 12, 14, 15, 48, 55, 62, 63, 64, 65, 68, 69, 70, 71, 72, 73, 74, 76, 78, 102, 103, 105, 106, 107, 112, 113, 119, 142, 143, 144], [0.01835, 0.1983, 0.05582, 0.05169, 0.2333, 0.009648, 0.07182, 0.109, 0.2057, 0.02111, 0.0132, 0.06952, 0.1217, 0.9842, 0.9905, 0.1055, 0.1588, 0.9164, 0.9542, 0.9982, 0.4368, 0.9689, 0.002355, 0.1527, 1.0, 0.9971, 1.0, 0.9889, 1.0, 0.9998, 0.9999, 0.2934, 0.2091, 0.2682, 0.392]): _vg.add([_i], _w, 'REPLACE')
_m = ob_humanoide_002.modifiers.new('Subdivision', 'SUBSURF')
_m.levels = 2
_m = ob_humanoide_002.modifiers.new('Armature', 'ARMATURE')
_m.object = ob_armature
ob_cube_001.parent = ob_armature
ob_cube_001.matrix_parent_inverse = Matrix(((4.876, -0.0, 0.0, -0.0), (-0.0, 4.876, -0.0, -0.3821), (0.0, -0.0, 4.876, -8.26), (-0.0, 0.0, -0.0, 1.0)))
ob_cube_001.location = (-6.752e-09, -0.2084, 2.615)
ob_cube_001.rotation_euler = (0.0, -0.0, 1.571)
ob_cube_001.scale = (0.1649, 0.1649, 0.1649)
_vg = ob_cube_001.vertex_groups.new(name='Core')
for _i, _w in zip([0, 1, 2, 3, 4, 5, 6, 7, 8, 9, 10, 11, 12, 13, 14, 15, 16, 17, 18, 19, 20, 21, 22, 23], [0.0, 0.0, 0.0, 0.0, 0.0002625, 0.0009888, 0.0009853, 0.001329, 0.0, 0.0, 0.003147, 0.006255, 0.0, 0.0, 0.0002341, 0.0001486, 0.0, 0.0, 0.001431, 0.001569, 0.0, 0.0, 0.0001433, 0.005347]): _vg.add([_i], _w, 'REPLACE')
_vg = ob_cube_001.vertex_groups.new(name='Head')
for _i, _w in zip([0, 1, 2, 3, 4, 5, 6, 7, 8, 9, 10, 11, 12, 13, 14, 15, 16, 17, 18, 19, 20, 21, 22, 23], [0.9996, 0.9994, 0.9965, 1.0, 1.0, 0.9998, 0.9874, 0.9939, 1.0, 1.0, 0.9985, 0.9774, 0.9999, 1.0, 0.9975, 0.9998, 0.9964, 0.9907, 0.9983, 0.992, 0.9998, 0.999, 0.9992, 0.9798]): _vg.add([_i], _w, 'REPLACE')
_vg = ob_cube_001.vertex_groups.new(name='Arm_R')
for _i, _w in zip([0, 1, 2, 3, 4, 5, 6, 7, 8, 9, 10, 11, 12, 13, 14, 15, 16, 17, 18, 19, 20, 21, 22, 23], [0.0, 0.0001966, 0.0001681, 0.0, 0.0001742, 0.001128, 0.001269, 0.001155, 0.0, 0.0002709, 0.0, 0.005253, 0.0, 0.0001381, 0.0003642, 0.001164, 0.0, 0.0, 0.00116, 0.002791, 0.001187, 0.002352, 0.00126, 0.01063]): _vg.add([_i], _w, 'REPLACE')
_vg = ob_cube_001.vertex_groups.new(name='Hand_R')
for _i, _w in zip([0, 1, 2, 3, 4, 5, 6, 7, 8, 9, 10, 11, 12, 13, 14, 15, 16, 17, 18, 19, 20, 21, 22, 23], [0.0, 0.0, 0.0, 0.0, 0.0, 0.0, 0.0, 0.0, 0.0, 0.0, 0.0, 0.0, 0.0, 0.0, 0.0, 0.0, 0.0, 0.0, 0.0, 0.0, 0.0, 0.0, 0.0, 0.0]): _vg.add([_i], _w, 'REPLACE')
_vg = ob_cube_001.vertex_groups.new(name='Arm_L')
for _i, _w in zip([0, 1, 2, 3, 4, 5, 6, 7, 8, 9, 10, 11, 12, 13, 14, 15, 16, 17, 18, 19, 20, 21, 22, 23], [0.0, 0.0002587, 0.0003157, 0.0, 0.0002367, 0.0008226, 0.001596, 0.001376, 0.0, 0.0, 0.0004113, 0.007219, 0.0, 0.0004273, 0.0004521, 0.0005297, 0.0001353, 0.0005532, 0.001946, 0.002517, 0.0, 0.0, 0.0, 0.005723]): _vg.add([_i], _w, 'REPLACE')
_vg = ob_cube_001.vertex_groups.new(name='Hand_L')
for _i, _w in zip([0, 1, 2, 3, 4, 5, 6, 7, 8, 9, 10, 11, 12, 13, 14, 15, 16, 17, 18, 19, 20, 21, 22, 23], [0.0, 0.0, 0.0, 0.0, 0.0, 0.0, 0.0, 0.0, 0.0, 0.0, 0.0, 0.0, 0.0, 0.0, 0.0, 0.0, 0.0, 0.0, 0.0, 0.0, 0.0, 0.0, 0.0, 0.0]): _vg.add([_i], _w, 'REPLACE')
_vg = ob_cube_001.vertex_groups.new(name='Leg_R')
for _i, _w in zip([0, 1, 2, 3, 4, 5, 6, 7, 8, 9, 10, 11, 12, 13, 14, 15, 16, 17, 18, 19, 20, 21, 22, 23], [0.0, 0.0, 0.0, 0.0, 0.0, 0.0, 0.0, 0.0, 0.0, 0.0, 0.0, 0.0, 0.0, 0.0, 0.0, 0.0, 0.0, 0.0, 0.0, 0.0, 0.0, 0.0, 0.0, 0.0]): _vg.add([_i], _w, 'REPLACE')
_vg = ob_cube_001.vertex_groups.new(name='Foot_R')
for _i, _w in zip([0, 1, 2, 3, 4, 5, 6, 7, 8, 9, 10, 11, 12, 13, 14, 15, 16, 17, 18, 19, 20, 21, 22, 23], [0.0, 0.0, 0.0, 0.0, 0.0, 0.0, 0.0, 0.0, 0.0, 0.0, 0.0, 0.0, 0.0, 0.0, 0.0, 0.0, 0.0, 0.0, 0.0, 0.0, 0.0, 0.0, 0.0, 0.0]): _vg.add([_i], _w, 'REPLACE')
_vg = ob_cube_001.vertex_groups.new(name='Leg_L')
for _i, _w in zip([0, 1, 2, 3, 4, 5, 6, 7, 8, 9, 10, 11, 12, 13, 14, 15, 16, 17, 18, 19, 20, 21, 22, 23], [0.0, 0.0, 0.0, 0.0, 0.0, 0.0, 0.0, 0.0, 0.0, 0.0, 0.0, 0.0, 0.0, 0.0, 0.0, 0.0, 0.0, 0.0, 0.0, 0.0, 0.0, 0.0, 0.0, 0.0]): _vg.add([_i], _w, 'REPLACE')
_vg = ob_cube_001.vertex_groups.new(name='Foot_L')
for _i, _w in zip([0, 1, 2, 3, 4, 5, 6, 7, 8, 9, 10, 11, 12, 13, 14, 15, 16, 17, 18, 19, 20, 21, 22, 23], [0.0, 0.0, 0.0, 0.0, 0.0, 0.0, 0.0, 0.0, 0.0, 0.0, 0.0, 0.0, 0.0, 0.0, 0.0, 0.0, 0.0, 0.0, 0.0, 0.0, 0.0, 0.0, 0.0, 0.0]): _vg.add([_i], _w, 'REPLACE')
_m = ob_cube_001.modifiers.new('Subdivision', 'SUBSURF')
_m.levels = 2
_m = ob_cube_001.modifiers.new('Armature', 'ARMATURE')
_m.object = ob_armature
ob_cube_002.parent = ob_armature
ob_cube_002.matrix_parent_inverse = Matrix(((4.876, -0.0, 0.0, -0.0), (-0.0, 4.876, -0.0, -0.3821), (0.0, -0.0, 4.876, -8.26), (-0.0, 0.0, -0.0, 1.0)))
ob_cube_002.location = (-1.316e-09, -0.2549, 2.478)
ob_cube_002.scale = (0.1649, 0.1649, 0.1649)
_vg = ob_cube_002.vertex_groups.new(name='Core')
for _i, _w in zip([0, 1, 2, 3, 4, 5, 6, 7, 8, 9, 10, 11, 12, 13, 14, 15], [0.06482, 0.0727, 0.07031, 0.09038, 0.06013, 0.0645, 0.06363, 0.06939, 0.06482, 0.0727, 0.07031, 0.09038, 0.06013, 0.0645, 0.06363, 0.06939]): _vg.add([_i], _w, 'REPLACE')
_vg = ob_cube_002.vertex_groups.new(name='Head')
for _i, _w in zip([0, 1, 2, 3, 4, 5, 6, 7, 8, 9, 10, 11, 12, 13, 14, 15], [1.0, 1.0, 0.9995, 0.999, 1.0, 1.0, 1.0, 1.0, 1.0, 1.0, 0.9935, 0.9867, 1.0, 0.9995, 1.0, 0.9997]): _vg.add([_i], _w, 'REPLACE')
_vg = ob_cube_002.vertex_groups.new(name='Arm_R')
for _i, _w in zip([0, 1, 2, 3, 4, 5, 6, 7, 8, 9, 10, 11, 12, 13, 14, 15], [0.0, 0.0, 0.0, 0.0, 0.0, 0.0, 0.0, 0.0, 0.0, 0.0007613, 0.003371, 0.009393, 0.0, 0.0, 0.001315, 0.0001219]): _vg.add([_i], _w, 'REPLACE')
_vg = ob_cube_002.vertex_groups.new(name='Hand_R')
for _i, _w in zip([0, 1, 2, 3, 4, 5, 6, 7, 8, 9, 10, 11, 12, 13, 14, 15], [0.000482, 0.0001821, 0.01081, 0.01018, 0.001203, 0.001711, 0.001154, 0.01902, 0.0, 0.0, 0.0, 0.0, 0.0, 0.0, 0.0, 0.0]): _vg.add([_i], _w, 'REPLACE')
_vg = ob_cube_002.vertex_groups.new(name='Arm_L')
for _i, _w in zip([0, 1, 2, 3, 4, 5, 6, 7, 8, 9, 10, 11, 12, 13, 14, 15], [0.0007751, 0.006377, 0.01359, 0.03026, 0.001593, 0.0004941, 0.0108, 0.002134, 0.0, 0.0, 0.0, 0.0, 0.0, 0.0, 0.0, 0.0]): _vg.add([_i], _w, 'REPLACE')
_vg = ob_cube_002.vertex_groups.new(name='Hand_L')
for _i, _w in zip([0, 1, 2, 3, 4, 5, 6, 7, 8, 9, 10, 11, 12, 13, 14, 15], [0.0, 0.0, 0.0, 0.0, 0.0, 0.0, 0.0, 0.0, 0.007567, 0.0008213, 0.02449, 0.01228, 0.0002382, 0.00027, 0.002983, 0.01445]): _vg.add([_i], _w, 'REPLACE')
_vg = ob_cube_002.vertex_groups.new(name='Leg_R')
for _i, _w in zip([0, 1, 2, 3, 4, 5, 6, 7, 8, 9, 10, 11, 12, 13, 14, 15], [0.0, 0.0, 0.0, 0.0, 0.0, 0.0, 0.0, 0.0, 0.0, 0.0, 0.0, 0.0, 0.0, 0.0, 0.0, 0.0]): _vg.add([_i], _w, 'REPLACE')
_vg = ob_cube_002.vertex_groups.new(name='Foot_R')
for _i, _w in zip([0, 1, 2, 3, 4, 5, 6, 7, 8, 9, 10, 11, 12, 13, 14, 15], [0.0, 0.0, 0.0, 0.0, 0.0, 0.0, 0.0, 0.0, 0.0, 0.0, 0.0, 0.0, 0.0, 0.0, 0.0, 0.0]): _vg.add([_i], _w, 'REPLACE')
_vg = ob_cube_002.vertex_groups.new(name='Leg_L')
for _i, _w in zip([0, 1, 2, 3, 4, 5, 6, 7, 8, 9, 10, 11, 12, 13, 14, 15], [0.0, 0.0, 0.0, 0.0, 0.0, 0.0, 0.0, 0.0, 0.0, 0.0, 0.0, 0.0, 0.0, 0.0, 0.0, 0.0]): _vg.add([_i], _w, 'REPLACE')
_vg = ob_cube_002.vertex_groups.new(name='Foot_L')
for _i, _w in zip([0, 1, 2, 3, 4, 5, 6, 7, 8, 9, 10, 11, 12, 13, 14, 15], [0.0, 0.0, 0.0, 0.0, 0.0, 0.0, 0.0, 0.0, 0.0, 0.0, 0.0, 0.0, 0.0, 0.0, 0.0, 0.0]): _vg.add([_i], _w, 'REPLACE')
_m = ob_cube_002.modifiers.new('Subdivision', 'SUBSURF')
_m.levels = 2
_m = ob_cube_002.modifiers.new('Armature', 'ARMATURE')
_m.object = ob_armature
ob_armature.location = (0.0, 0.07837, -1.192e-07)
ob_armature.delta_scale = (0.2051, 0.2051, 0.2051)

# ---- collection membership
col_collection.objects.link(ob_humanoide_002)
col_collection.objects.link(ob_cube_001)
col_collection.objects.link(ob_cube_002)
col_collection.objects.link(ob_armature)

# ---- scene / render settings (as saved in the file)
scene.frame_start = 1; scene.frame_end = 23; scene.frame_set(17)
scene.render.engine = 'BLENDER_EEVEE_NEXT'
scene.render.bake_bias = 0.0
scene.render.bake_samples = 0
bpy.context.view_layer.update()

# ---- added for rendering (the .blend has no active camera and no usable light): camera, sun
cam_auto = bpy.data.cameras.new('AutoCamera')
cam_auto.lens = 50.0
cam_auto.sensor_width = 36.0
cam_auto.clip_end = 1000.0
ob_auto_camera = bpy.data.objects.new('AutoCamera', cam_auto)
scene.collection.objects.link(ob_auto_camera)
ob_auto_camera.location = (1.47143, -1.80112, 1.70224)
ob_auto_camera.rotation_euler = (1.09748, -7.21219e-08, 0.694738)
scene.camera = ob_auto_camera
light_auto_sun = bpy.data.lights.new('AutoSun', 'SUN')
light_auto_sun.energy = 3.0
light_auto_sun.angle = 0.0523599
ob_auto_sun = bpy.data.objects.new('AutoSun', light_auto_sun)
scene.collection.objects.link(ob_auto_sun)
ob_auto_sun.rotation_euler = (0.872665, 0.174533, 0.523599)
bpy.context.view_layer.update()
